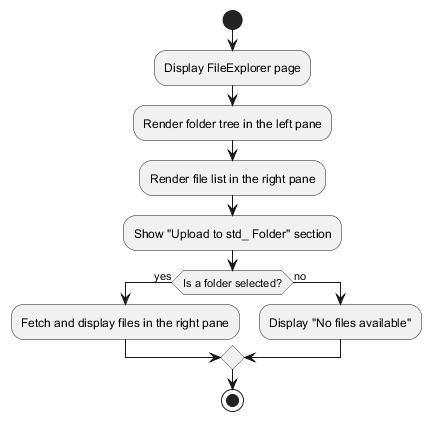

The diagram above was rendered by PlantUML. Its source (embedded in the PNG):
@startuml file-explorer-structure
start
:Display FileExplorer page;
:Render folder tree in the left pane;
:Render file list in the right pane;
:Show "Upload to std_ Folder" section;
if (Is a folder selected?) then (yes)
  :Fetch and display files in the right pane;
else (no)
  :Display "No files available";
endif
stop
@enduml